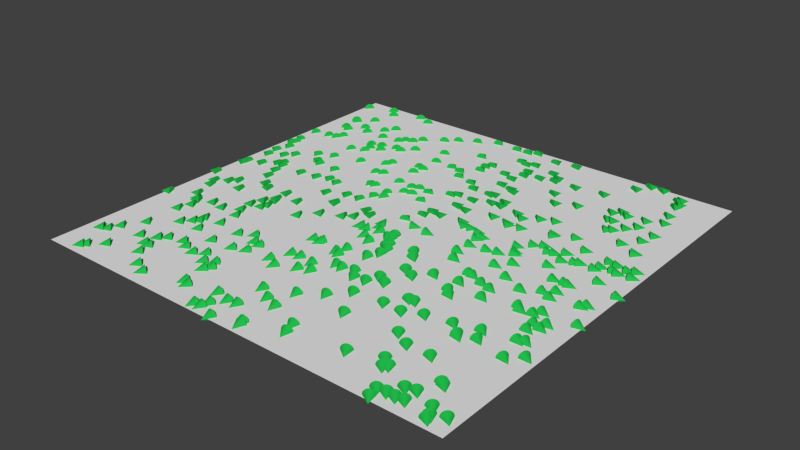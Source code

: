 # Source: DensityDependentSwitch_LowDensity_Ex_24_8.blend  (saved by Blender 2.78.0; exported with 4.5.12 LTS)
import bpy
from mathutils import Matrix  # noqa: F401  (used for matrix-valued properties, if any)

bpy.ops.wm.read_factory_settings(use_empty=True)
scene = bpy.context.scene
scene.name = 'Scene'

# ---- collections
col_collection_1 = bpy.data.collections.new('Collection 1'); scene.collection.children.link(col_collection_1)

# ---- materials (node trees are filled in below, after node groups)
mat_mol_v_mat = bpy.data.materials.new('mol_V_mat')
mat_mol_v_mat.alpha_threshold = 0.0
mat_mol_v_mat.use_transparent_shadow = False
mat_mol_v_mat.diffuse_color = (0.01502, 0.5, 0.07164, 1.0)
mat_mol_v_mat.roughness = 0.5
mat_mol_u_mat = bpy.data.materials.new('mol_U_mat')
mat_mol_u_mat.alpha_threshold = 0.0
mat_mol_u_mat.use_transparent_shadow = False
mat_mol_u_mat.diffuse_color = (0.5, 0.006811, 0.01325, 1.0)
mat_mol_u_mat.roughness = 0.5

# ---- material node trees

# ---- world
world_world = bpy.data.worlds.new('World'); scene.world = world_world
world_world.color = (0.05088, 0.05088, 0.05088)
world_world.use_sun_shadow = False
world_world.sun_shadow_jitter_overblur = 0.0
world_world.cycles.sampling_method = 'NONE'
world_world.cycles.sample_map_resolution = 256

# ---- meshes
me_mol_v_pos = bpy.data.meshes.new('mol_V_pos')
me_mol_v_pos.from_pydata([(0.03668, -15.54, 0.0), (9.751, -4.582, 0.0), (12.46, -16.8, 0.0), (13.85, 19.87, 0.0), (-7.462, 1.399, 0.0), (-3.353, -17.32, 0.0), (6.504, 7.949, 0.0), (-5.653, 6.706, 0.0), (-8.738, 6.878, 0.0), (1.996, 7.729, 0.0), (-4.885, -2.046, 0.0), (-19.58, 6.803, 0.0), (-8.235, 16.81, 0.0), (7.266, 7.439, 0.0), (-9.09, 13.27, 0.0), (-1.024, 14.86, 0.0), (16.43, 3.765, 0.0), (12.62, 7.286, 0.0), (10.67, -12.98, 0.0), (11.43, 4.516, 0.0), (7.852, 11.67, 0.0), (-5.765, 12.4, 0.0), (5.986, 3.015, 0.0), (-0.2118, 7.532, 0.0), (6.82, 2.512, 0.0), (2.066, 13.55, 0.0), (4.61, -3.85, 0.0), (2.5, 14.85, 0.0), (19.96, 1.157, 0.0), (-16.85, 11.31, 0.0), (15.16, 3.821, 0.0), (-18.25, 15.03, 0.0), (4.448, -10.91, 0.0), (5.315, 16.14, 0.0), (-18.26, -4.791, 0.0), (1.056, -2.021, 0.0), (10.61, -9.99, 0.0), (18.27, -19.35, 0.0), (14.55, -18.84, 0.0), (10.24, 2.178, 0.0), (-11.34, -3.579, 0.0), (-4.086, 0.1329, 0.0), (-15.61, -3.781, 0.0), (13.97, -19.87, 0.0), (18.21, 4.231, 0.0), (-15.64, 13.61, 0.0), (19.86, -4.071, 0.0), (-11.71, 13.86, 0.0), (-11.28, 14.43, 0.0), (-9.193, 0.5688, 0.0), (16.81, 5.492, 0.0), (3.826, 3.755, 0.0), (-1.336, 13.4, 0.0), (-10.73, 12.35, 0.0), (-0.3898, 1.425, 0.0), (9.536, -3.044, 0.0), (18.61, -1.708, 0.0), (-2.022, 11.07, 0.0), (-15.58, 6.343, 0.0), (-7.895, -4.323, 0.0), (11.21, 0.4947, 0.0), (-8.683, -13.74, 0.0), (15.99, -17.5, 0.0), (-19.24, 3.337, 0.0), (12.76, 3.93, 0.0), (-6.595, -11.4, 0.0), (-19.99, -8.11, 0.0), (-2.526, -2.296, 0.0), (-13.85, -10.6, 0.0), (-18.57, 15.29, 0.0), (4.058, -9.061, 0.0), (2.905, 0.231, 0.0), (9.328, -16.98, 0.0), (-2.921, -19.36, 0.0), (9.746, 8.72, 0.0), (6.797, 0.796, 0.0), (3.585, 8.314, 0.0), (-5.695, 10.27, 0.0), (12.56, 13.24, 0.0), (6.795, 5.946, 0.0), (15.14, -4.559, 0.0), (-6.172, 1.569, 0.0), (-2.714, -18.71, 0.0), (12.36, -5.302, 0.0), (-9.889, 2.668, 0.0), (-11.85, -7.604, 0.0), (-11.61, -13.53, 0.0), (-2.657, 12.01, 0.0), (-6.712, -2.874, 0.0), (4.119, -3.096, 0.0), (-9.158, 8.893, 0.0), (-16.61, -7.76, 0.0), (-13.82, -15.69, 0.0), (-12.52, -5.318, 0.0), (4.096, -16.97, 0.0), (17.76, 2.224, 0.0), (9.28, 1.192, 0.0), (17.31, -5.863, 0.0), (-19.34, 7.205, 0.0), (2.068, -4.239, 0.0), (17.6, 7.976, 0.0), (19.29, -9.792, 0.0), (-1.158, -9.655, 0.0), (-13.5, -9.582, 0.0), (-1.334, -19.9, 0.0), (1.158, -19.32, 0.0), (-11.24, -4.571, 0.0), (-17.7, -6.732, 0.0), (9.785, -6.009, 0.0), (5.317, 15.6, 0.0), (-13.71, -14.43, 0.0), (-6.251, 10.43, 0.0), (1.325, 0.5224, 0.0), (9.587, 12.46, 0.0), (12.93, 11.89, 0.0), (13.8, -18.95, 0.0), (-16.9, -2.645, 0.0), (12.76, -16.51, 0.0), (1.7, -3.49, 0.0), (10.18, 15.87, 0.0), (6.552, 2.025, 0.0), (12.91, -9.559, 0.0), (18.13, -10.78, 0.0), (10.37, 1.87, 0.0), (-9.213, -9.797, 0.0), (5.404, -8.378, 0.0), (1.638, -3.978, 0.0), (18.95, -1.322, 0.0), (-16.95, 16.31, 0.0), (-10.9, 2.889, 0.0), (-1.856, -2.501, 0.0), (5.255, 6.192, 0.0), (-3.019, 15.94, 0.0), (-4.112, -1.433, 0.0), (13.89, -2.51, 0.0), (2.69, 5.735, 0.0), (-17.69, -14.98, 0.0), (-18.04, 10.51, 0.0), (5.039, 3.255, 0.0), (0.7658, 19.81, 0.0), (7.243, -1.859, 0.0), (-6.636, -15.05, 0.0), (-17.49, -3.273, 0.0), (-12.31, -6.607, 0.0), (-0.6086, -2.202, 0.0), (-11.49, -18.26, 0.0), (13.78, 10.17, 0.0), (-18.2, 13.28, 0.0), (9.813, 3.08, 0.0), (0.5149, -8.604, 0.0), (-4.226, -11.17, 0.0), (-18.19, 1.441, 0.0), (-15.15, -15.02, 0.0), (2.467, 9.603, 0.0), (16.01, 19.01, 0.0), (16.19, 17.58, 0.0), (13.84, 13.42, 0.0), (16.3, 0.3599, 0.0), (-10.09, 12.19, 0.0), (0.9793, 14.04, 0.0), (-13.07, -13.86, 0.0), (-19.57, 0.9977, 0.0), (-13.75, -2.073, 0.0), (1.206, -8.729, 0.0), (-16.69, -9.828, 0.0), (2.331, -8.466, 0.0), (10.94, 6.647, 0.0), (0.3206, 7.868, 0.0), (17.63, -8.4, 0.0), (-6.421, -10.16, 0.0), (14.39, 5.898, 0.0), (-11.62, -1.892, 0.0), (-1.394, 14.31, 0.0), (-1.62, 4.99, 0.0), (16.94, -15.9, 0.0), (15.93, 8.789, 0.0), (2.068, -5.089, 0.0), (13.35, 11.89, 0.0), (7.246, -10.63, 0.0), (10.67, 4.087, 0.0), (8.537, 8.287, 0.0), (17.72, 4.436, 0.0), (4.44, 9.073, 0.0), (1.031, -18.96, 0.0), (-12.25, 11.9, 0.0), (-8.022, 7.17, 0.0), (16.67, -15.73, 0.0), (-3.248, -0.3429, 0.0), (12.62, 19.91, 0.0), (16.26, 18.15, 0.0), (-13.74, 19.86, 0.0), (6.359, -6.225, 0.0), (15.51, -4.934, 0.0), (5.869, -13.47, 0.0), (8.881, -9.011, 0.0), (0.5975, 17.31, 0.0), (0.686, 3.828, 0.0), (6.732, 13.32, 0.0), (14.77, 3.666, 0.0), (-3.764, 12.27, 0.0), (-17.61, 12.91, 0.0), (1.106, -2.61, 0.0), (-16.91, -7.544, 0.0), (-7.149, 17.7, 0.0), (-3.657, 19.56, 0.0), (-19.51, 7.97, 0.0), (14.85, 11.34, 0.0), (-7.895, -14.74, 0.0), (18.01, -6.111, 0.0), (10.95, 6.455, 0.0), (-12.15, 2.442, 0.0), (4.409, -17.93, 0.0), (-6.3, 14.37, 0.0), (18.62, 5.088, 0.0), (-18.97, 5.887, 0.0), (-1.263, -14.75, 0.0), (13.97, -10.44, 0.0), (9.0, -10.72, 0.0), (-0.3243, 10.62, 0.0), (3.087, -12.45, 0.0), (-8.869, 9.454, 0.0), (-3.313, 6.873, 0.0), (8.312, 0.9675, 0.0), (8.197, 5.867, 0.0), (-16.3, 2.28, 0.0), (16.99, 10.2, 0.0), (0.7427, -2.651, 0.0), (-13.53, -10.03, 0.0), (-17.55, -19.16, 0.0), (11.99, -15.98, 0.0), (0.6177, 9.723, 0.0), (-18.15, -15.97, 0.0), (4.54, -7.908, 0.0), (-12.83, 9.997, 0.0), (19.2, 5.384, 0.0), (-14.12, 9.437, 0.0), (16.9, 14.17, 0.0), (-9.988, -11.94, 0.0), (-2.539, -2.492, 0.0), (18.18, -8.187, 0.0), (-3.885, -6.572, 0.0), (4.532, 8.299, 0.0), (-3.192, -11.74, 0.0), (9.961, -3.114, 0.0), (-18.78, -16.23, 0.0), (-3.189, 5.608, 0.0), (-7.094, -0.5546, 0.0), (14.99, -8.964, 0.0), (2.839, 9.776, 0.0), (-5.529, 18.65, 0.0), (-16.31, -8.625, 0.0), (-16.03, 1.096, 0.0), (16.53, -4.77, 0.0), (17.35, -6.801, 0.0), (-14.12, 7.002, 0.0), (-17.14, 4.859, 0.0), (-17.24, -18.79, 0.0), (-10.57, 14.71, 0.0), (-9.771, -2.468, 0.0), (17.32, 11.58, 0.0), (19.25, -18.47, 0.0), (10.25, -6.576, 0.0), (-11.42, -5.138, 0.0), (15.85, 18.73, 0.0), (-0.3953, -10.56, 0.0), (-3.477, -9.543, 0.0), (-3.967, 5.403, 0.0), (17.61, 7.871, 0.0), (-13.24, -15.74, 0.0), (14.09, -10.67, 0.0), (3.187, 19.15, 0.0), (-14.6, -1.539, 0.0), (11.82, 18.66, 0.0), (-7.235, -0.4296, 0.0), (3.731, 11.32, 0.0), (1.531, -6.113, 0.0), (-4.029, 6.605, 0.0), (-7.417, 4.59, 0.0), (3.957, 15.22, 0.0), (-6.93, 4.676, 0.0), (6.679, -0.6674, 0.0), (-0.9947, -7.056, 0.0), (-1.969, -17.66, 0.0), (-1.415, -10.94, 0.0), (-3.099, -6.424, 0.0), (-11.43, 7.806, 0.0), (-7.018, -14.31, 0.0), (3.309, 11.63, 0.0), (-6.071, -17.98, 0.0), (2.078, 17.39, 0.0), (-16.65, 2.798, 0.0), (-15.65, -0.1766, 0.0), (-7.961, -9.128, 0.0), (-11.56, -3.174, 0.0), (-17.17, 19.59, 0.0), (-12.81, 10.77, 0.0), (-7.135, -10.03, 0.0), (-13.84, 2.19, 0.0), (17.6, 5.337, 0.0), (-2.108, 6.68, 0.0), (12.03, -13.76, 0.0), (-9.622, -14.31, 0.0), (-6.007, 9.209, 0.0), (-1.148, -1.582, 0.0), (-12.16, -4.187, 0.0), (8.379, -9.038, 0.0), (15.91, 0.4464, 0.0), (-19.67, 0.5117, 0.0), (-15.19, -7.183, 0.0), (15.52, 13.59, 0.0), (12.05, -1.671, 0.0), (-17.18, 10.67, 0.0), (-19.41, 4.595, 0.0), (5.396, -5.757, 0.0), (16.69, 4.346, 0.0), (4.371, 3.256, 0.0), (13.45, 4.563, 0.0), (-11.72, -9.421, 0.0), (-13.28, 11.52, 0.0), (4.411, 16.8, 0.0), (13.81, 3.274, 0.0), (7.497, 15.52, 0.0), (-6.647, -17.67, 0.0), (-18.6, -4.017, 0.0), (-14.58, 5.203, 0.0), (-19.96, -2.557, 0.0), (-9.967, 15.56, 0.0), (-19.78, 18.73, 0.0), (1.623, 6.036, 0.0), (2.893, -9.169, 0.0), (2.37, 15.74, 0.0), (-13.87, -7.378, 0.0), (7.085, 5.703, 0.0), (11.13, -3.623, 0.0), (10.28, -0.6345, 0.0), (-14.0, 4.858, 0.0), (1.309, -16.02, 0.0), (15.51, 12.2, 0.0), (12.23, 3.829, 0.0), (-3.139, -6.695, 0.0), (1.61, 3.625, 0.0), (-1.115, -3.563, 0.0), (-11.99, 4.727, 0.0), (-14.47, 14.94, 0.0), (14.95, 0.3763, 0.0), (12.1, -3.916, 0.0), (-13.56, 13.6, 0.0), (-10.26, -18.83, 0.0), (19.37, 4.361, 0.0), (-0.138, -4.099, 0.0), (-1.07, -17.53, 0.0), (-12.4, -11.26, 0.0), (1.293, 17.04, 0.0), (-3.597, -19.45, 0.0), (-5.144, 4.236, 0.0), (-10.8, -13.97, 0.0), (-17.87, 4.071, 0.0), (-13.0, -16.89, 0.0), (15.15, -17.7, 0.0), (18.22, -18.97, 0.0), (16.15, -1.029, 0.0), (-6.983, -15.6, 0.0), (-11.7, 11.09, 0.0), (-2.579, -9.455, 0.0), (15.43, -10.09, 0.0), (15.29, -18.87, 0.0), (-0.1787, 19.46, 0.0), (16.2, -2.096, 0.0), (14.19, -13.8, 0.0), (-16.6, -13.18, 0.0), (-16.03, -17.71, 0.0), (-1.383, -0.9381, 0.0), (-0.6261, -6.196, 0.0), (-0.5306, -7.28, 0.0), (-16.43, 18.7, 0.0), (13.46, 1.959, 0.0), (5.182, 19.47, 0.0), (15.34, -1.692, 0.0), (-19.56, 10.24, 0.0), (-17.0, 2.374, 0.0), (-13.47, -10.2, 0.0), (0.39, 2.911, 0.0), (13.2, 13.84, 0.0), (-1.407, 19.46, 0.0), (-16.53, 14.33, 0.0), (2.09, 11.97, 0.0), (-12.42, 19.4, 0.0), (18.1, -5.373, 0.0), (16.01, -18.78, 0.0), (16.55, 15.65, 0.0), (14.17, 10.44, 0.0), (16.95, -4.168, 0.0), (-7.8, -11.83, 0.0), (-13.81, 15.94, 0.0), (1.237, -13.73, 0.0), (7.569, -4.94, 0.0), (17.8, -18.15, 0.0), (-14.52, -11.36, 0.0), (-4.817, 3.352, 0.0), (-5.598, 2.872, 0.0)], [], [])
me_mol_v_pos.use_remesh_preserve_volume = False
me_mol_v_pos.use_remesh_preserve_attributes = False
me_mol_v_pos.use_mirror_vertex_groups = False
me_mol_v_pos.update()
me_mol_v_shape = bpy.data.meshes.new('mol_V_shape')
me_mol_v_shape.from_pydata([(0.0, 0.5, -0.5), (0.1913, 0.4619, -0.5), (0.3536, 0.3536, -0.5), (0.4619, 0.1913, -0.5), (0.5, 0.0, -0.5), (0.4619, -0.1913, -0.5), (0.3536, -0.3536, -0.5), (0.1913, -0.4619, -0.5), (0.0, -0.5, -0.5), (-0.1913, -0.4619, -0.5), (-0.3536, -0.3536, -0.5), (-0.4619, -0.1913, -0.5), (-0.5, 0.0, -0.5), (-0.4619, 0.1913, -0.5), (-0.3536, 0.3536, -0.5), (-0.1913, 0.4619, -0.5), (0.0, 0.0, 0.5), (0.0, 0.0, -0.5)], [], [(1, 0, 16), (16, 2, 1), (16, 3, 2), (16, 4, 3), (16, 5, 4), (16, 6, 5), (16, 7, 6), (16, 8, 7), (16, 9, 8), (16, 10, 9), (16, 11, 10), (16, 12, 11), (16, 13, 12), (16, 14, 13), (16, 15, 14), (16, 0, 15), (17, 0, 1), (17, 1, 2), (17, 2, 3), (17, 3, 4), (17, 4, 5), (17, 5, 6), (17, 6, 7), (17, 7, 8), (17, 8, 9), (17, 9, 10), (17, 10, 11), (17, 11, 12), (17, 12, 13), (17, 13, 14), (17, 14, 15), (15, 0, 17)])
me_mol_v_shape.materials.append(mat_mol_v_mat)
me_mol_v_shape.use_remesh_preserve_volume = False
me_mol_v_shape.use_remesh_preserve_attributes = False
me_mol_v_shape.use_mirror_vertex_groups = False
me_mol_v_shape.update()
me_mol_u_pos = bpy.data.meshes.new('mol_U_pos')
me_mol_u_pos.from_pydata([], [], [])
me_mol_u_pos.use_remesh_preserve_volume = False
me_mol_u_pos.use_remesh_preserve_attributes = False
me_mol_u_pos.use_mirror_vertex_groups = False
me_mol_u_pos.update()
me_mol_u_shape = bpy.data.meshes.new('mol_U_shape')
me_mol_u_shape.from_pydata([(0.0, 1.0, -1.0), (0.3826, 0.9238, -1.0), (0.7072, 0.7072, -1.0), (0.9238, 0.3826, -1.0), (1.0, 0.0, -1.0), (0.9238, -0.3826, -1.0), (0.7072, -0.7072, -1.0), (0.3826, -0.9238, -1.0), (0.0, -1.0, -1.0), (-0.3826, -0.9238, -1.0), (-0.7072, -0.7072, -1.0), (-0.9238, -0.3826, -1.0), (-1.0, 0.0, -1.0), (-0.9238, 0.3826, -1.0), (-0.7072, 0.7072, -1.0), (-0.3826, 0.9238, -1.0), (0.0, 0.0, 1.0), (0.0, 0.0, -1.0)], [], [(1, 0, 16), (16, 2, 1), (16, 3, 2), (16, 4, 3), (16, 5, 4), (16, 6, 5), (16, 7, 6), (16, 8, 7), (16, 9, 8), (16, 10, 9), (16, 11, 10), (16, 12, 11), (16, 13, 12), (16, 14, 13), (16, 15, 14), (16, 0, 15), (17, 0, 1), (17, 1, 2), (17, 2, 3), (17, 3, 4), (17, 4, 5), (17, 5, 6), (17, 6, 7), (17, 7, 8), (17, 8, 9), (17, 9, 10), (17, 10, 11), (17, 11, 12), (17, 12, 13), (17, 13, 14), (17, 14, 15), (15, 0, 17)])
me_mol_u_shape.materials.append(mat_mol_u_mat)
me_mol_u_shape.use_remesh_preserve_volume = False
me_mol_u_shape.use_remesh_preserve_attributes = False
me_mol_u_shape.use_mirror_vertex_groups = False
me_mol_u_shape.update()
me_plane = bpy.data.meshes.new('Plane')
me_plane.from_pydata([(-1.0, -1.0, 0.0), (1.0, -1.0, 0.0), (-1.0, 1.0, 0.0), (1.0, 1.0, 0.0)], [], [(1, 3, 2), (0, 1, 2)])
me_plane.use_remesh_preserve_volume = False
me_plane.use_remesh_preserve_attributes = False
me_plane.use_mirror_vertex_groups = False
me_plane.update()

# ---- objects
ob_molecules = bpy.data.objects.new('molecules', None)
ob_mol_v = bpy.data.objects.new('mol_V', me_mol_v_pos)
ob_mol_v_shape = bpy.data.objects.new('mol_V_shape', me_mol_v_shape)
ob_mol_u = bpy.data.objects.new('mol_U', me_mol_u_pos)
ob_mol_u_shape = bpy.data.objects.new('mol_U_shape', me_mol_u_shape)
ob_plane = bpy.data.objects.new('Plane', me_plane)

# ---- transforms, parenting, visibility, modifiers, constraints
ob_molecules.location = (0.0, 0.0, 0.0)
ob_molecules.empty_image_offset = (0.0, 0.0)
ob_molecules.hide_viewport = True
ob_molecules.hide_select = True
ob_molecules.lineart.crease_threshold = 0.0
ob_mol_v.parent = ob_molecules
ob_mol_v.location = (0.0, 0.0, 0.0)
ob_mol_v.hide_select = True
ob_mol_v.show_instancer_for_render = False
ob_mol_v.instance_type = 'VERTS'
ob_mol_v.use_instance_vertices_rotation = True
ob_mol_v.lineart.crease_threshold = 0.0
ob_mol_v_shape.parent = ob_mol_v
ob_mol_v_shape.location = (0.0, 0.0, 0.0)
ob_mol_v_shape.track_axis = 'POS_Z'
ob_mol_v_shape.lock_location = (True, True, True)
ob_mol_v_shape.lineart.crease_threshold = 0.0
ob_mol_u.parent = ob_molecules
ob_mol_u.location = (0.0, 0.0, 0.0)
ob_mol_u.show_instancer_for_render = False
ob_mol_u.instance_type = 'VERTS'
ob_mol_u.use_instance_vertices_rotation = True
ob_mol_u.lineart.crease_threshold = 0.0
ob_mol_u_shape.parent = ob_mol_u
ob_mol_u_shape.location = (0.0, 0.0, 0.0)
ob_mol_u_shape.track_axis = 'POS_Z'
ob_mol_u_shape.lock_location = (True, True, True)
ob_mol_u_shape.lineart.crease_threshold = 0.0
ob_plane.location = (0.0, 0.0, 0.0)
ob_plane.scale = (20.0, 20.0, 20.0)
ob_plane.lineart.crease_threshold = 0.0

# ---- collection membership
col_collection_1.objects.link(ob_molecules)
col_collection_1.objects.link(ob_mol_v)
col_collection_1.objects.link(ob_mol_v_shape)
col_collection_1.objects.link(ob_mol_u)
col_collection_1.objects.link(ob_mol_u_shape)
col_collection_1.objects.link(ob_plane)

# ---- scene / render settings (as saved in the file)
scene.frame_start = 0; scene.frame_end = 2000; scene.frame_set(217)
scene.render.engine = 'BLENDER_EEVEE_NEXT'
scene.render.resolution_percentage = 50
scene.render.dither_intensity = 0.0
scene.cycles.use_denoising = False
scene.cycles.samples = 10
scene.cycles.sampling_pattern = 'TABULATED_SOBOL'
scene.cycles.light_sampling_threshold = 0.0
scene.cycles.use_adaptive_sampling = False
scene.cycles.use_light_tree = False
scene.cycles.blur_glossy = 0.0
scene.cycles.pixel_filter_type = 'GAUSSIAN'
scene.cycles.sample_clamp_indirect = 0.0
scene.view_settings.view_transform = 'Standard'
bpy.context.view_layer.update()

# ---- added for rendering (the .blend has no active camera and no usable light): camera, sun
cam_auto = bpy.data.cameras.new('AutoCamera')
cam_auto.lens = 50.0
cam_auto.sensor_width = 36.0
cam_auto.clip_end = 1000.0
ob_auto_camera = bpy.data.objects.new('AutoCamera', cam_auto)
scene.collection.objects.link(ob_auto_camera)
ob_auto_camera.location = (52.3713, -62.8456, 41.897)
ob_auto_camera.rotation_euler = (1.09748, -7.21219e-08, 0.694738)
scene.camera = ob_auto_camera
light_auto_sun = bpy.data.lights.new('AutoSun', 'SUN')
light_auto_sun.energy = 3.0
light_auto_sun.angle = 0.0523599
ob_auto_sun = bpy.data.objects.new('AutoSun', light_auto_sun)
scene.collection.objects.link(ob_auto_sun)
ob_auto_sun.rotation_euler = (0.872665, 0.174533, 0.523599)
bpy.context.view_layer.update()

